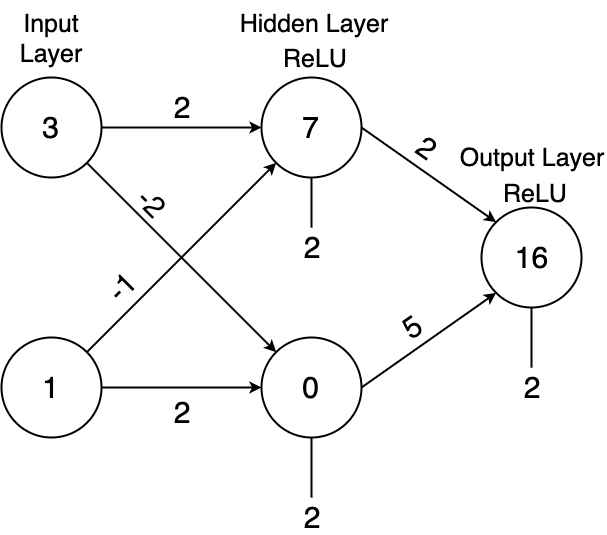

The diagram above was exported from draw.io. Its source (the exported page's mxGraphModel, read from the mxfile embedded in the PNG):
<mxGraphModel dx="401" dy="651" grid="1" gridSize="10" guides="1" tooltips="1" connect="1" arrows="1" fold="1" page="1" pageScale="1" pageWidth="1100" pageHeight="850" math="0" shadow="0">
  <root>
    <mxCell id="0" />
    <mxCell id="1" parent="0" />
    <mxCell id="aRhjGUrp6hSW17Ef4znp-6" style="edgeStyle=orthogonalEdgeStyle;rounded=0;orthogonalLoop=1;jettySize=auto;html=1;strokeWidth=2;" edge="1" parent="1" source="aRhjGUrp6hSW17Ef4znp-1" target="aRhjGUrp6hSW17Ef4znp-3">
      <mxGeometry relative="1" as="geometry" />
    </mxCell>
    <mxCell id="aRhjGUrp6hSW17Ef4znp-1" value="&lt;font style=&quot;font-size: 30px&quot;&gt;3&lt;/font&gt;" style="ellipse;whiteSpace=wrap;html=1;aspect=fixed;strokeWidth=2;" vertex="1" parent="1">
      <mxGeometry x="160" y="100" width="100" height="100" as="geometry" />
    </mxCell>
    <mxCell id="aRhjGUrp6hSW17Ef4znp-3" value="&lt;font style=&quot;font-size: 30px&quot;&gt;7&lt;/font&gt;" style="ellipse;whiteSpace=wrap;html=1;aspect=fixed;strokeWidth=2;" vertex="1" parent="1">
      <mxGeometry x="420" y="100" width="100" height="100" as="geometry" />
    </mxCell>
    <mxCell id="aRhjGUrp6hSW17Ef4znp-7" style="edgeStyle=orthogonalEdgeStyle;rounded=0;orthogonalLoop=1;jettySize=auto;html=1;strokeWidth=2;" edge="1" parent="1" source="aRhjGUrp6hSW17Ef4znp-4" target="aRhjGUrp6hSW17Ef4znp-5">
      <mxGeometry relative="1" as="geometry" />
    </mxCell>
    <mxCell id="aRhjGUrp6hSW17Ef4znp-4" value="&lt;font style=&quot;font-size: 30px&quot;&gt;1&lt;/font&gt;" style="ellipse;whiteSpace=wrap;html=1;aspect=fixed;strokeWidth=2;" vertex="1" parent="1">
      <mxGeometry x="160" y="360" width="100" height="100" as="geometry" />
    </mxCell>
    <mxCell id="aRhjGUrp6hSW17Ef4znp-5" value="&lt;font style=&quot;font-size: 30px&quot;&gt;0&lt;/font&gt;" style="ellipse;whiteSpace=wrap;html=1;aspect=fixed;strokeWidth=2;" vertex="1" parent="1">
      <mxGeometry x="420" y="360" width="100" height="100" as="geometry" />
    </mxCell>
    <mxCell id="aRhjGUrp6hSW17Ef4znp-10" value="" style="endArrow=classic;html=1;entryX=0;entryY=1;entryDx=0;entryDy=0;exitX=1;exitY=0;exitDx=0;exitDy=0;strokeWidth=2;" edge="1" parent="1" source="aRhjGUrp6hSW17Ef4znp-4" target="aRhjGUrp6hSW17Ef4znp-3">
      <mxGeometry width="50" height="50" relative="1" as="geometry">
        <mxPoint x="250" y="380" as="sourcePoint" />
        <mxPoint x="300" y="330" as="targetPoint" />
      </mxGeometry>
    </mxCell>
    <mxCell id="aRhjGUrp6hSW17Ef4znp-11" value="" style="endArrow=classic;html=1;exitX=1;exitY=1;exitDx=0;exitDy=0;entryX=0;entryY=0;entryDx=0;entryDy=0;strokeWidth=2;" edge="1" parent="1" source="aRhjGUrp6hSW17Ef4znp-1" target="aRhjGUrp6hSW17Ef4znp-5">
      <mxGeometry width="50" height="50" relative="1" as="geometry">
        <mxPoint x="235" y="240" as="sourcePoint" />
        <mxPoint x="285" y="190" as="targetPoint" />
      </mxGeometry>
    </mxCell>
    <mxCell id="aRhjGUrp6hSW17Ef4znp-12" value="&lt;font style=&quot;font-size: 30px&quot;&gt;16&lt;/font&gt;" style="ellipse;whiteSpace=wrap;html=1;aspect=fixed;strokeWidth=2;" vertex="1" parent="1">
      <mxGeometry x="640" y="230" width="100" height="100" as="geometry" />
    </mxCell>
    <mxCell id="aRhjGUrp6hSW17Ef4znp-13" value="" style="endArrow=classic;html=1;exitX=1;exitY=0.5;exitDx=0;exitDy=0;entryX=0;entryY=0;entryDx=0;entryDy=0;strokeWidth=2;" edge="1" parent="1" source="aRhjGUrp6hSW17Ef4znp-3" target="aRhjGUrp6hSW17Ef4znp-12">
      <mxGeometry width="50" height="50" relative="1" as="geometry">
        <mxPoint x="510" y="210" as="sourcePoint" />
        <mxPoint x="560" y="160" as="targetPoint" />
      </mxGeometry>
    </mxCell>
    <mxCell id="aRhjGUrp6hSW17Ef4znp-14" value="" style="endArrow=classic;html=1;exitX=1;exitY=0.5;exitDx=0;exitDy=0;entryX=0;entryY=1;entryDx=0;entryDy=0;strokeWidth=2;" edge="1" parent="1" source="aRhjGUrp6hSW17Ef4znp-5" target="aRhjGUrp6hSW17Ef4znp-12">
      <mxGeometry width="50" height="50" relative="1" as="geometry">
        <mxPoint x="495" y="385" as="sourcePoint" />
        <mxPoint x="545" y="335" as="targetPoint" />
      </mxGeometry>
    </mxCell>
    <mxCell id="aRhjGUrp6hSW17Ef4znp-15" value="&lt;font style=&quot;font-size: 25px&quot;&gt;Input Layer&lt;/font&gt;" style="text;html=1;strokeColor=none;fillColor=none;align=center;verticalAlign=middle;whiteSpace=wrap;rounded=0;" vertex="1" parent="1">
      <mxGeometry x="160" y="36" width="100" height="50" as="geometry" />
    </mxCell>
    <mxCell id="aRhjGUrp6hSW17Ef4znp-16" value="&lt;font style=&quot;font-size: 25px&quot;&gt;Hidden Layer&lt;br&gt;&lt;/font&gt;" style="text;html=1;strokeColor=none;fillColor=none;align=center;verticalAlign=middle;whiteSpace=wrap;rounded=0;" vertex="1" parent="1">
      <mxGeometry x="382" y="23" width="180" height="45" as="geometry" />
    </mxCell>
    <mxCell id="aRhjGUrp6hSW17Ef4znp-17" value="&lt;font style=&quot;font-size: 25px&quot;&gt;Output Layer&lt;/font&gt;" style="text;html=1;strokeColor=none;fillColor=none;align=center;verticalAlign=middle;whiteSpace=wrap;rounded=0;" vertex="1" parent="1">
      <mxGeometry x="615" y="160" width="150" height="40" as="geometry" />
    </mxCell>
    <mxCell id="aRhjGUrp6hSW17Ef4znp-19" value="&lt;font style=&quot;font-size: 30px&quot;&gt;2&lt;/font&gt;" style="text;html=1;strokeColor=none;fillColor=none;align=center;verticalAlign=middle;whiteSpace=wrap;rounded=0;" vertex="1" parent="1">
      <mxGeometry x="320" y="120" width="40" height="20" as="geometry" />
    </mxCell>
    <mxCell id="aRhjGUrp6hSW17Ef4znp-20" value="&lt;font style=&quot;font-size: 30px&quot;&gt;2&lt;/font&gt;" style="text;html=1;strokeColor=none;fillColor=none;align=center;verticalAlign=middle;whiteSpace=wrap;rounded=0;" vertex="1" parent="1">
      <mxGeometry x="320" y="425" width="40" height="20" as="geometry" />
    </mxCell>
    <mxCell id="aRhjGUrp6hSW17Ef4znp-21" value="&lt;font style=&quot;font-size: 30px&quot;&gt;-1&lt;/font&gt;" style="text;html=1;strokeColor=none;fillColor=none;align=center;verticalAlign=middle;whiteSpace=wrap;rounded=0;rotation=-45;" vertex="1" parent="1">
      <mxGeometry x="260" y="300" width="40" height="20" as="geometry" />
    </mxCell>
    <mxCell id="aRhjGUrp6hSW17Ef4znp-22" value="&lt;font style=&quot;font-size: 30px&quot;&gt;-2&lt;/font&gt;" style="text;html=1;strokeColor=none;fillColor=none;align=center;verticalAlign=middle;whiteSpace=wrap;rounded=0;rotation=45;" vertex="1" parent="1">
      <mxGeometry x="290" y="215" width="40" height="20" as="geometry" />
    </mxCell>
    <mxCell id="aRhjGUrp6hSW17Ef4znp-23" value="&lt;font style=&quot;font-size: 30px&quot;&gt;2&lt;/font&gt;" style="text;html=1;strokeColor=none;fillColor=none;align=center;verticalAlign=middle;whiteSpace=wrap;rounded=0;rotation=35;" vertex="1" parent="1">
      <mxGeometry x="565" y="160" width="40" height="20" as="geometry" />
    </mxCell>
    <mxCell id="aRhjGUrp6hSW17Ef4znp-24" value="&lt;font style=&quot;font-size: 30px&quot;&gt;5&lt;/font&gt;" style="text;html=1;strokeColor=none;fillColor=none;align=center;verticalAlign=middle;whiteSpace=wrap;rounded=0;rotation=-35;" vertex="1" parent="1">
      <mxGeometry x="550" y="340" width="40" height="20" as="geometry" />
    </mxCell>
    <mxCell id="aRhjGUrp6hSW17Ef4znp-25" value="" style="endArrow=none;html=1;entryX=0.5;entryY=1;entryDx=0;entryDy=0;strokeWidth=2;" edge="1" parent="1" target="aRhjGUrp6hSW17Ef4znp-5">
      <mxGeometry width="50" height="50" relative="1" as="geometry">
        <mxPoint x="470" y="520" as="sourcePoint" />
        <mxPoint x="480" y="480" as="targetPoint" />
      </mxGeometry>
    </mxCell>
    <mxCell id="aRhjGUrp6hSW17Ef4znp-26" value="" style="endArrow=none;html=1;strokeWidth=2;" edge="1" parent="1">
      <mxGeometry width="50" height="50" relative="1" as="geometry">
        <mxPoint x="470" y="250" as="sourcePoint" />
        <mxPoint x="470" y="200" as="targetPoint" />
      </mxGeometry>
    </mxCell>
    <mxCell id="aRhjGUrp6hSW17Ef4znp-27" value="&lt;font style=&quot;font-size: 30px&quot;&gt;2&lt;/font&gt;" style="text;html=1;strokeColor=none;fillColor=none;align=center;verticalAlign=middle;whiteSpace=wrap;rounded=0;" vertex="1" parent="1">
      <mxGeometry x="450" y="260" width="40" height="20" as="geometry" />
    </mxCell>
    <mxCell id="aRhjGUrp6hSW17Ef4znp-28" value="&lt;font style=&quot;font-size: 30px&quot;&gt;2&lt;/font&gt;" style="text;html=1;strokeColor=none;fillColor=none;align=center;verticalAlign=middle;whiteSpace=wrap;rounded=0;" vertex="1" parent="1">
      <mxGeometry x="450" y="530" width="40" height="20" as="geometry" />
    </mxCell>
    <mxCell id="aRhjGUrp6hSW17Ef4znp-32" value="" style="endArrow=none;html=1;entryX=0.5;entryY=1;entryDx=0;entryDy=0;strokeWidth=2;" edge="1" parent="1">
      <mxGeometry width="50" height="50" relative="1" as="geometry">
        <mxPoint x="690" y="390" as="sourcePoint" />
        <mxPoint x="690" y="330" as="targetPoint" />
      </mxGeometry>
    </mxCell>
    <mxCell id="aRhjGUrp6hSW17Ef4znp-33" value="&lt;font style=&quot;font-size: 30px&quot;&gt;2&lt;/font&gt;" style="text;html=1;strokeColor=none;fillColor=none;align=center;verticalAlign=middle;whiteSpace=wrap;rounded=0;" vertex="1" parent="1">
      <mxGeometry x="670" y="400" width="40" height="20" as="geometry" />
    </mxCell>
    <mxCell id="aRhjGUrp6hSW17Ef4znp-34" value="&lt;font style=&quot;font-size: 25px&quot;&gt;ReLU&lt;/font&gt;" style="text;html=1;" vertex="1" parent="1">
      <mxGeometry x="440" y="60" width="60" height="40" as="geometry" />
    </mxCell>
    <mxCell id="aRhjGUrp6hSW17Ef4znp-35" value="&lt;font style=&quot;font-size: 25px&quot;&gt;ReLU&lt;/font&gt;" style="text;html=1;" vertex="1" parent="1">
      <mxGeometry x="660" y="195" width="60" height="30" as="geometry" />
    </mxCell>
  </root>
</mxGraphModel>